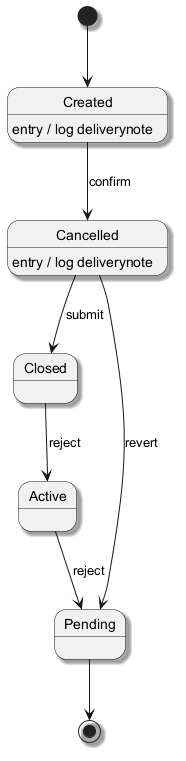

The diagram above was rendered by PlantUML. Its source (embedded in the PNG):
@startuml
skinparam shadowing true
[*] --> Created
Created --> Cancelled : confirm
Created : entry / log deliverynote
Cancelled --> Closed : submit
Cancelled : entry / log deliverynote
Closed --> Active : reject
Active --> Pending : reject
Cancelled --> Pending : revert
Pending --> [*]
@enduml